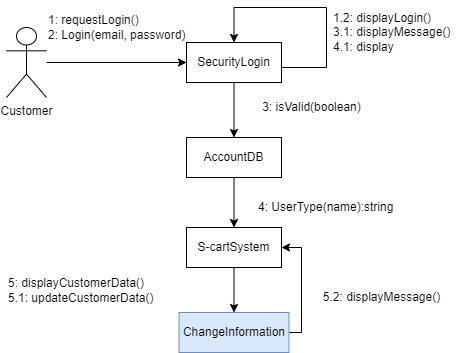

The diagram above was exported from draw.io. Its source (the exported page's mxGraphModel, read from the mxfile embedded in the PNG):
<mxGraphModel dx="868" dy="382" grid="1" gridSize="10" guides="1" tooltips="1" connect="1" arrows="1" fold="1" page="1" pageScale="1" pageWidth="850" pageHeight="1100" math="0" shadow="0">
  <root>
    <mxCell id="0" />
    <mxCell id="1" parent="0" />
    <mxCell id="EtPBWf2083mbC-ZDe7Rs-1" style="edgeStyle=orthogonalEdgeStyle;rounded=0;orthogonalLoop=1;jettySize=auto;html=1;entryX=0;entryY=0.5;entryDx=0;entryDy=0;" edge="1" parent="1" source="EtPBWf2083mbC-ZDe7Rs-2" target="EtPBWf2083mbC-ZDe7Rs-4">
      <mxGeometry relative="1" as="geometry" />
    </mxCell>
    <mxCell id="EtPBWf2083mbC-ZDe7Rs-2" value="Customer" style="shape=umlActor;verticalLabelPosition=bottom;verticalAlign=top;html=1;outlineConnect=0;" vertex="1" parent="1">
      <mxGeometry x="230" y="230" width="40" height="70" as="geometry" />
    </mxCell>
    <mxCell id="EtPBWf2083mbC-ZDe7Rs-3" style="edgeStyle=orthogonalEdgeStyle;rounded=0;orthogonalLoop=1;jettySize=auto;html=1;entryX=0.5;entryY=0;entryDx=0;entryDy=0;" edge="1" parent="1" source="EtPBWf2083mbC-ZDe7Rs-4" target="EtPBWf2083mbC-ZDe7Rs-6">
      <mxGeometry relative="1" as="geometry" />
    </mxCell>
    <mxCell id="EtPBWf2083mbC-ZDe7Rs-4" value="SecurityLogin" style="rounded=0;whiteSpace=wrap;html=1;" vertex="1" parent="1">
      <mxGeometry x="410" y="245" width="95" height="40" as="geometry" />
    </mxCell>
    <mxCell id="EtPBWf2083mbC-ZDe7Rs-5" style="edgeStyle=orthogonalEdgeStyle;rounded=0;orthogonalLoop=1;jettySize=auto;html=1;entryX=0.5;entryY=0;entryDx=0;entryDy=0;" edge="1" parent="1" source="EtPBWf2083mbC-ZDe7Rs-6" target="EtPBWf2083mbC-ZDe7Rs-7">
      <mxGeometry relative="1" as="geometry" />
    </mxCell>
    <mxCell id="EtPBWf2083mbC-ZDe7Rs-6" value="AccountDB" style="rounded=0;whiteSpace=wrap;html=1;" vertex="1" parent="1">
      <mxGeometry x="410" y="340" width="95" height="40" as="geometry" />
    </mxCell>
    <mxCell id="EtPBWf2083mbC-ZDe7Rs-15" style="edgeStyle=orthogonalEdgeStyle;rounded=0;orthogonalLoop=1;jettySize=auto;html=1;entryX=0.5;entryY=0;entryDx=0;entryDy=0;" edge="1" parent="1" source="EtPBWf2083mbC-ZDe7Rs-7" target="EtPBWf2083mbC-ZDe7Rs-14">
      <mxGeometry relative="1" as="geometry" />
    </mxCell>
    <mxCell id="EtPBWf2083mbC-ZDe7Rs-7" value="S-cartSystem" style="rounded=0;whiteSpace=wrap;html=1;" vertex="1" parent="1">
      <mxGeometry x="410" y="430" width="95" height="40" as="geometry" />
    </mxCell>
    <mxCell id="EtPBWf2083mbC-ZDe7Rs-8" value="1: requestLogin()&lt;br&gt;2: Login(email, password)" style="text;html=1;align=left;verticalAlign=middle;resizable=0;points=[];autosize=1;strokeColor=none;fillColor=none;" vertex="1" parent="1">
      <mxGeometry x="270" y="215" width="150" height="30" as="geometry" />
    </mxCell>
    <mxCell id="EtPBWf2083mbC-ZDe7Rs-9" style="edgeStyle=orthogonalEdgeStyle;rounded=0;orthogonalLoop=1;jettySize=auto;html=1;entryX=0.5;entryY=0;entryDx=0;entryDy=0;" edge="1" parent="1" source="EtPBWf2083mbC-ZDe7Rs-4" target="EtPBWf2083mbC-ZDe7Rs-4">
      <mxGeometry relative="1" as="geometry">
        <Array as="points">
          <mxPoint x="550" y="270" />
          <mxPoint x="550" y="210" />
          <mxPoint x="458" y="210" />
        </Array>
      </mxGeometry>
    </mxCell>
    <mxCell id="EtPBWf2083mbC-ZDe7Rs-10" value="1.2: displayLogin()&lt;br&gt;3.1: displayMessage()&lt;br&gt;4.1: display" style="text;html=1;align=left;verticalAlign=middle;resizable=0;points=[];autosize=1;strokeColor=none;fillColor=none;" vertex="1" parent="1">
      <mxGeometry x="555" y="210" width="130" height="50" as="geometry" />
    </mxCell>
    <mxCell id="EtPBWf2083mbC-ZDe7Rs-11" value="3: isValid(boolean)" style="text;html=1;align=center;verticalAlign=middle;resizable=0;points=[];autosize=1;strokeColor=none;fillColor=none;" vertex="1" parent="1">
      <mxGeometry x="480" y="300" width="110" height="20" as="geometry" />
    </mxCell>
    <mxCell id="EtPBWf2083mbC-ZDe7Rs-12" value="4: UserType(name):string" style="text;html=1;align=left;verticalAlign=middle;resizable=0;points=[];autosize=1;strokeColor=none;fillColor=none;" vertex="1" parent="1">
      <mxGeometry x="480" y="400" width="150" height="20" as="geometry" />
    </mxCell>
    <mxCell id="EtPBWf2083mbC-ZDe7Rs-16" style="edgeStyle=orthogonalEdgeStyle;rounded=0;orthogonalLoop=1;jettySize=auto;html=1;entryX=1;entryY=0.5;entryDx=0;entryDy=0;" edge="1" parent="1" source="EtPBWf2083mbC-ZDe7Rs-14" target="EtPBWf2083mbC-ZDe7Rs-7">
      <mxGeometry relative="1" as="geometry">
        <Array as="points">
          <mxPoint x="525" y="535" />
          <mxPoint x="525" y="450" />
        </Array>
      </mxGeometry>
    </mxCell>
    <mxCell id="EtPBWf2083mbC-ZDe7Rs-14" value="ChangeInformation" style="rounded=0;whiteSpace=wrap;html=1;fillColor=#dae8fc;strokeColor=#6c8ebf;" vertex="1" parent="1">
      <mxGeometry x="402.5" y="515" width="110" height="40" as="geometry" />
    </mxCell>
    <mxCell id="EtPBWf2083mbC-ZDe7Rs-17" value="5.2: displayMessage()" style="text;html=1;align=center;verticalAlign=middle;resizable=0;points=[];autosize=1;strokeColor=none;fillColor=none;" vertex="1" parent="1">
      <mxGeometry x="540" y="490" width="130" height="20" as="geometry" />
    </mxCell>
    <mxCell id="EtPBWf2083mbC-ZDe7Rs-18" value="5: displayCustomerData()&lt;br&gt;5.1: updateCustomerData()" style="text;html=1;align=left;verticalAlign=middle;resizable=0;points=[];autosize=1;strokeColor=none;fillColor=none;" vertex="1" parent="1">
      <mxGeometry x="230" y="477.5" width="160" height="30" as="geometry" />
    </mxCell>
  </root>
</mxGraphModel>